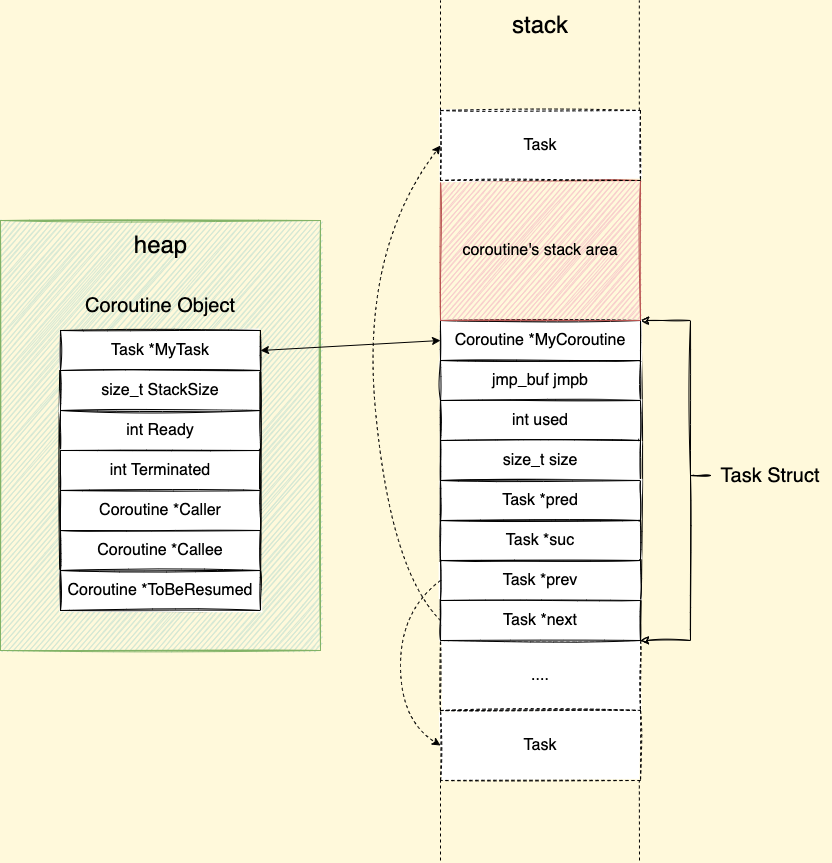

The diagram above was exported from draw.io. Its source (the exported page's mxGraphModel, read from the mxfile embedded in the PNG):
<mxGraphModel dx="1489" dy="4093" grid="1" gridSize="10" guides="1" tooltips="1" connect="1" arrows="1" fold="1" page="1" pageScale="1" pageWidth="2339" pageHeight="3300" background="#FFF9DB" math="0" shadow="0">
  <root>
    <mxCell id="52mtsBq6lpFKGnF1gTO--0" />
    <mxCell id="52mtsBq6lpFKGnF1gTO--1" parent="52mtsBq6lpFKGnF1gTO--0" />
    <mxCell id="QaOwXOkbS6W0RRNPoKXk-2" value="" style="rounded=0;whiteSpace=wrap;html=1;sketch=1;fontSize=16;fillColor=#d5e8d4;strokeColor=#82b366;" parent="52mtsBq6lpFKGnF1gTO--1" vertex="1">
      <mxGeometry x="180" y="40" width="320" height="430" as="geometry" />
    </mxCell>
    <mxCell id="QaOwXOkbS6W0RRNPoKXk-1" value="" style="group;fillColor=none;strokeColor=#82b366;container=0;" parent="52mtsBq6lpFKGnF1gTO--1" vertex="1" connectable="0">
      <mxGeometry x="180" y="40" width="320" height="430" as="geometry" />
    </mxCell>
    <mxCell id="wWVfluk1E2qaQYSomSGF-0" value="Coroutine Object" style="text;html=1;strokeColor=none;fillColor=none;align=center;verticalAlign=middle;whiteSpace=wrap;rounded=0;fontSize=20;sketch=1;" parent="52mtsBq6lpFKGnF1gTO--1" vertex="1">
      <mxGeometry x="240" y="110" width="200" height="30" as="geometry" />
    </mxCell>
    <mxCell id="wWVfluk1E2qaQYSomSGF-1" value="" style="rounded=0;whiteSpace=wrap;html=1;fontSize=16;sketch=1;" parent="52mtsBq6lpFKGnF1gTO--1" vertex="1">
      <mxGeometry x="240" y="150" width="200" height="280" as="geometry" />
    </mxCell>
    <mxCell id="wWVfluk1E2qaQYSomSGF-2" value="Task *MyTask" style="rounded=0;whiteSpace=wrap;html=1;fontSize=16;sketch=1;" parent="52mtsBq6lpFKGnF1gTO--1" vertex="1">
      <mxGeometry x="240" y="150" width="200" height="40" as="geometry" />
    </mxCell>
    <mxCell id="wWVfluk1E2qaQYSomSGF-3" value="size_t StackSize" style="rounded=0;whiteSpace=wrap;html=1;fontSize=16;sketch=1;" parent="52mtsBq6lpFKGnF1gTO--1" vertex="1">
      <mxGeometry x="240" y="190" width="200" height="40" as="geometry" />
    </mxCell>
    <mxCell id="wWVfluk1E2qaQYSomSGF-4" value="int Ready" style="rounded=0;whiteSpace=wrap;html=1;fontSize=16;sketch=1;" parent="52mtsBq6lpFKGnF1gTO--1" vertex="1">
      <mxGeometry x="240" y="230" width="200" height="40" as="geometry" />
    </mxCell>
    <mxCell id="wWVfluk1E2qaQYSomSGF-5" value="int&amp;nbsp;Terminated" style="rounded=0;whiteSpace=wrap;html=1;fontSize=16;sketch=1;" parent="52mtsBq6lpFKGnF1gTO--1" vertex="1">
      <mxGeometry x="240" y="270" width="200" height="40" as="geometry" />
    </mxCell>
    <mxCell id="wWVfluk1E2qaQYSomSGF-6" value="Coroutine *Caller" style="rounded=0;whiteSpace=wrap;html=1;fontSize=16;sketch=1;" parent="52mtsBq6lpFKGnF1gTO--1" vertex="1">
      <mxGeometry x="240" y="310" width="200" height="40" as="geometry" />
    </mxCell>
    <mxCell id="wWVfluk1E2qaQYSomSGF-7" value="Coroutine *ToBeResumed" style="rounded=0;whiteSpace=wrap;html=1;fontSize=16;sketch=1;" parent="52mtsBq6lpFKGnF1gTO--1" vertex="1">
      <mxGeometry x="240" y="390" width="200" height="40" as="geometry" />
    </mxCell>
    <mxCell id="wWVfluk1E2qaQYSomSGF-8" value="Coroutine *Callee" style="rounded=0;whiteSpace=wrap;html=1;fontSize=16;sketch=1;" parent="52mtsBq6lpFKGnF1gTO--1" vertex="1">
      <mxGeometry x="240" y="350" width="200" height="40" as="geometry" />
    </mxCell>
    <mxCell id="wWVfluk1E2qaQYSomSGF-9" style="edgeStyle=orthogonalEdgeStyle;rounded=0;orthogonalLoop=1;jettySize=auto;html=1;exitX=0.5;exitY=1;exitDx=0;exitDy=0;fontSize=16;sketch=1;" parent="52mtsBq6lpFKGnF1gTO--1" source="wWVfluk1E2qaQYSomSGF-1" target="wWVfluk1E2qaQYSomSGF-1" edge="1">
      <mxGeometry relative="1" as="geometry" />
    </mxCell>
    <mxCell id="_ofe_eAsbCXLeeF543LA-0" style="edgeStyle=orthogonalEdgeStyle;rounded=0;orthogonalLoop=1;jettySize=auto;html=1;entryX=1;entryY=0;entryDx=0;entryDy=0;sketch=1;" parent="52mtsBq6lpFKGnF1gTO--1" source="m_yUAc_bdyllhQIvmk7q-0" target="m_yUAc_bdyllhQIvmk7q-2" edge="1">
      <mxGeometry relative="1" as="geometry">
        <Array as="points">
          <mxPoint x="870" y="295" />
          <mxPoint x="870" y="140" />
        </Array>
      </mxGeometry>
    </mxCell>
    <mxCell id="_ofe_eAsbCXLeeF543LA-1" style="edgeStyle=orthogonalEdgeStyle;rounded=0;orthogonalLoop=1;jettySize=auto;html=1;entryX=1;entryY=1;entryDx=0;entryDy=0;sketch=1;" parent="52mtsBq6lpFKGnF1gTO--1" source="m_yUAc_bdyllhQIvmk7q-0" target="TlovUSSfXr0L6ZYlbAt5-1" edge="1">
      <mxGeometry relative="1" as="geometry">
        <Array as="points">
          <mxPoint x="870" y="295" />
          <mxPoint x="870" y="460" />
        </Array>
      </mxGeometry>
    </mxCell>
    <mxCell id="m_yUAc_bdyllhQIvmk7q-0" value="Task Struct" style="text;html=1;strokeColor=none;fillColor=none;align=center;verticalAlign=middle;whiteSpace=wrap;rounded=0;fontSize=20;sketch=1;" parent="52mtsBq6lpFKGnF1gTO--1" vertex="1">
      <mxGeometry x="890" y="280" width="120" height="30" as="geometry" />
    </mxCell>
    <mxCell id="m_yUAc_bdyllhQIvmk7q-1" value="" style="rounded=0;whiteSpace=wrap;html=1;fontSize=16;sketch=1;" parent="52mtsBq6lpFKGnF1gTO--1" vertex="1">
      <mxGeometry x="620" y="140" width="200" height="320" as="geometry" />
    </mxCell>
    <mxCell id="m_yUAc_bdyllhQIvmk7q-2" value="Coroutine *MyCoroutine" style="rounded=0;whiteSpace=wrap;html=1;fontSize=16;sketch=1;" parent="52mtsBq6lpFKGnF1gTO--1" vertex="1">
      <mxGeometry x="620" y="140" width="200" height="40" as="geometry" />
    </mxCell>
    <mxCell id="m_yUAc_bdyllhQIvmk7q-3" value="jmp_buf jmpb" style="rounded=0;whiteSpace=wrap;html=1;fontSize=16;sketch=1;" parent="52mtsBq6lpFKGnF1gTO--1" vertex="1">
      <mxGeometry x="620" y="180" width="200" height="40" as="geometry" />
    </mxCell>
    <mxCell id="m_yUAc_bdyllhQIvmk7q-4" value="int used" style="rounded=0;whiteSpace=wrap;html=1;fontSize=16;sketch=1;" parent="52mtsBq6lpFKGnF1gTO--1" vertex="1">
      <mxGeometry x="620" y="220" width="200" height="40" as="geometry" />
    </mxCell>
    <mxCell id="m_yUAc_bdyllhQIvmk7q-5" value="size_t size" style="rounded=0;whiteSpace=wrap;html=1;fontSize=16;sketch=1;" parent="52mtsBq6lpFKGnF1gTO--1" vertex="1">
      <mxGeometry x="620" y="260" width="200" height="40" as="geometry" />
    </mxCell>
    <mxCell id="m_yUAc_bdyllhQIvmk7q-6" value="Task *pred" style="rounded=0;whiteSpace=wrap;html=1;fontSize=16;sketch=1;" parent="52mtsBq6lpFKGnF1gTO--1" vertex="1">
      <mxGeometry x="620" y="300" width="200" height="40" as="geometry" />
    </mxCell>
    <mxCell id="m_yUAc_bdyllhQIvmk7q-8" value="coroutine's stack area" style="rounded=0;whiteSpace=wrap;html=1;fontSize=16;sketch=1;shadow=0;glass=0;fillStyle=auto;fillColor=#f8cecc;strokeColor=#b85450;" parent="52mtsBq6lpFKGnF1gTO--1" vertex="1">
      <mxGeometry x="620" width="200" height="140" as="geometry" />
    </mxCell>
    <mxCell id="m_yUAc_bdyllhQIvmk7q-9" style="edgeStyle=orthogonalEdgeStyle;rounded=0;orthogonalLoop=1;jettySize=auto;html=1;exitX=0.5;exitY=1;exitDx=0;exitDy=0;fontSize=16;sketch=1;" parent="52mtsBq6lpFKGnF1gTO--1" source="m_yUAc_bdyllhQIvmk7q-1" target="m_yUAc_bdyllhQIvmk7q-1" edge="1">
      <mxGeometry relative="1" as="geometry" />
    </mxCell>
    <mxCell id="TlovUSSfXr0L6ZYlbAt5-0" value="Task *suc" style="rounded=0;whiteSpace=wrap;html=1;fontSize=16;sketch=1;" parent="52mtsBq6lpFKGnF1gTO--1" vertex="1">
      <mxGeometry x="620" y="340" width="200" height="40" as="geometry" />
    </mxCell>
    <mxCell id="TlovUSSfXr0L6ZYlbAt5-2" value="Task *prev" style="rounded=0;whiteSpace=wrap;html=1;fontSize=16;sketch=1;" parent="52mtsBq6lpFKGnF1gTO--1" vertex="1">
      <mxGeometry x="620" y="380" width="200" height="40" as="geometry" />
    </mxCell>
    <mxCell id="TlovUSSfXr0L6ZYlbAt5-3" value="" style="endArrow=classic;startArrow=classic;html=1;rounded=0;entryX=0;entryY=0.5;entryDx=0;entryDy=0;exitX=1;exitY=0.5;exitDx=0;exitDy=0;" parent="52mtsBq6lpFKGnF1gTO--1" source="wWVfluk1E2qaQYSomSGF-2" target="m_yUAc_bdyllhQIvmk7q-2" edge="1">
      <mxGeometry width="50" height="50" relative="1" as="geometry">
        <mxPoint x="380" y="240" as="sourcePoint" />
        <mxPoint x="430" y="190" as="targetPoint" />
      </mxGeometry>
    </mxCell>
    <mxCell id="_ofe_eAsbCXLeeF543LA-7" value="stack" style="text;html=1;strokeColor=none;fillColor=none;align=center;verticalAlign=middle;whiteSpace=wrap;rounded=0;fontSize=24;" parent="52mtsBq6lpFKGnF1gTO--1" vertex="1">
      <mxGeometry x="690" y="-170" width="60" height="30" as="geometry" />
    </mxCell>
    <mxCell id="Wg2LH4x1md4QO-UsrJ9M-2" value="Task" style="rounded=0;whiteSpace=wrap;html=1;fontSize=16;sketch=1;dashed=1;" parent="52mtsBq6lpFKGnF1gTO--1" vertex="1">
      <mxGeometry x="620" y="-70" width="200" height="70" as="geometry" />
    </mxCell>
    <mxCell id="Wg2LH4x1md4QO-UsrJ9M-3" value="" style="curved=1;endArrow=classic;html=1;rounded=0;fontSize=16;exitX=0;exitY=0.5;exitDx=0;exitDy=0;entryX=0;entryY=0.5;entryDx=0;entryDy=0;dashed=1;" parent="52mtsBq6lpFKGnF1gTO--1" source="TlovUSSfXr0L6ZYlbAt5-1" target="Wg2LH4x1md4QO-UsrJ9M-2" edge="1">
      <mxGeometry width="50" height="50" relative="1" as="geometry">
        <mxPoint x="690" y="160" as="sourcePoint" />
        <mxPoint x="740" y="110" as="targetPoint" />
        <Array as="points">
          <mxPoint x="570" y="390" />
          <mxPoint x="540" y="70" />
        </Array>
      </mxGeometry>
    </mxCell>
    <mxCell id="Wg2LH4x1md4QO-UsrJ9M-4" value="" style="endArrow=none;dashed=1;html=1;rounded=0;fontSize=16;exitX=0;exitY=0;exitDx=0;exitDy=0;" parent="52mtsBq6lpFKGnF1gTO--1" source="Wg2LH4x1md4QO-UsrJ9M-2" edge="1">
      <mxGeometry width="50" height="50" relative="1" as="geometry">
        <mxPoint x="690" y="80" as="sourcePoint" />
        <mxPoint x="620" y="-180" as="targetPoint" />
      </mxGeometry>
    </mxCell>
    <mxCell id="Wg2LH4x1md4QO-UsrJ9M-5" value="" style="endArrow=none;dashed=1;html=1;rounded=0;fontSize=16;exitX=0;exitY=0;exitDx=0;exitDy=0;" parent="52mtsBq6lpFKGnF1gTO--1" edge="1">
      <mxGeometry width="50" height="50" relative="1" as="geometry">
        <mxPoint x="818.82" y="-70" as="sourcePoint" />
        <mxPoint x="818.82" y="-180" as="targetPoint" />
      </mxGeometry>
    </mxCell>
    <mxCell id="Wg2LH4x1md4QO-UsrJ9M-6" value="...." style="rounded=0;whiteSpace=wrap;html=1;fontSize=16;sketch=1;dashed=1;" parent="52mtsBq6lpFKGnF1gTO--1" vertex="1">
      <mxGeometry x="620" y="460" width="200" height="70" as="geometry" />
    </mxCell>
    <mxCell id="Wg2LH4x1md4QO-UsrJ9M-7" value="Task" style="rounded=0;whiteSpace=wrap;html=1;fontSize=16;sketch=1;dashed=1;" parent="52mtsBq6lpFKGnF1gTO--1" vertex="1">
      <mxGeometry x="620" y="530" width="200" height="70" as="geometry" />
    </mxCell>
    <mxCell id="Wg2LH4x1md4QO-UsrJ9M-8" value="" style="endArrow=none;dashed=1;html=1;rounded=0;fontSize=16;" parent="52mtsBq6lpFKGnF1gTO--1" edge="1">
      <mxGeometry width="50" height="50" relative="1" as="geometry">
        <mxPoint x="620" y="680" as="sourcePoint" />
        <mxPoint x="620" y="600" as="targetPoint" />
      </mxGeometry>
    </mxCell>
    <mxCell id="Wg2LH4x1md4QO-UsrJ9M-9" value="" style="endArrow=none;dashed=1;html=1;rounded=0;fontSize=16;" parent="52mtsBq6lpFKGnF1gTO--1" edge="1">
      <mxGeometry width="50" height="50" relative="1" as="geometry">
        <mxPoint x="819" y="680" as="sourcePoint" />
        <mxPoint x="818.8200000000004" y="600" as="targetPoint" />
      </mxGeometry>
    </mxCell>
    <mxCell id="Wg2LH4x1md4QO-UsrJ9M-10" value="" style="curved=1;endArrow=classic;html=1;rounded=0;fontSize=16;entryX=0;entryY=0.5;entryDx=0;entryDy=0;dashed=1;exitX=0;exitY=0.5;exitDx=0;exitDy=0;" parent="52mtsBq6lpFKGnF1gTO--1" source="TlovUSSfXr0L6ZYlbAt5-2" target="Wg2LH4x1md4QO-UsrJ9M-7" edge="1">
      <mxGeometry width="50" height="50" relative="1" as="geometry">
        <mxPoint x="620" y="440" as="sourcePoint" />
        <mxPoint x="630" y="-25" as="targetPoint" />
        <Array as="points">
          <mxPoint x="580" y="430" />
          <mxPoint x="580" y="540" />
        </Array>
      </mxGeometry>
    </mxCell>
    <mxCell id="QaOwXOkbS6W0RRNPoKXk-3" value="heap" style="text;html=1;strokeColor=none;fillColor=none;align=center;verticalAlign=middle;whiteSpace=wrap;rounded=0;sketch=1;fontSize=24;" parent="52mtsBq6lpFKGnF1gTO--1" vertex="1">
      <mxGeometry x="297.58" y="49.82" width="84.85" height="29.45" as="geometry" />
    </mxCell>
    <mxCell id="TlovUSSfXr0L6ZYlbAt5-1" value="Task *next" style="rounded=0;whiteSpace=wrap;html=1;fontSize=16;sketch=1;" parent="52mtsBq6lpFKGnF1gTO--1" vertex="1">
      <mxGeometry x="620" y="420" width="200" height="40" as="geometry" />
    </mxCell>
  </root>
</mxGraphModel>